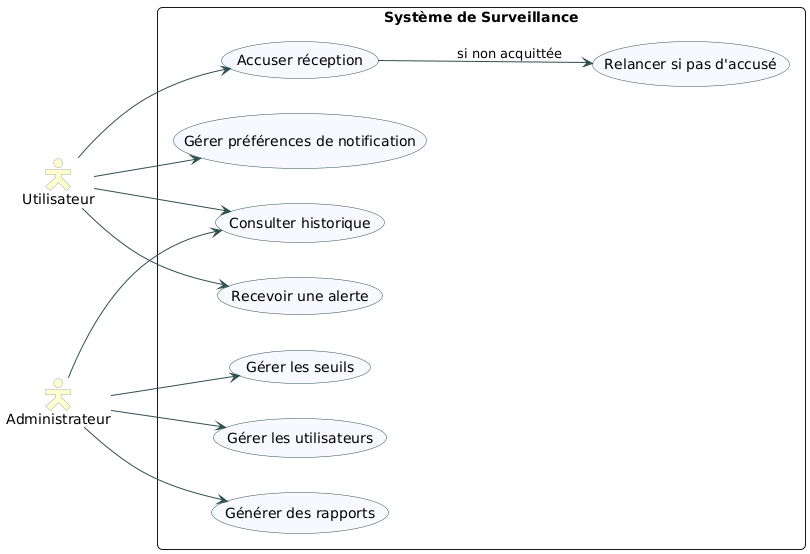

The diagram above was rendered by PlantUML. Its source (embedded in the PNG):
@startuml
skinparam packageStyle rectangle
skinparam actorStyle hollow
skinparam usecaseBackgroundColor #F8F8FF
skinparam usecaseBorderColor #2F4F4F
skinparam actorBackgroundColor #FEFECE
skinparam actorBorderColor #A9A9A9
skinparam arrowColor #2F4F4F
skinparam roundCorner 10

left to right direction

actor "Utilisateur" as utilisateur
actor "Administrateur" as administrateur

rectangle "Système de Surveillance" {
  usecase "Recevoir une alerte" as UC10
  usecase "Accuser réception" as UC11
  usecase "Relancer si pas d'accusé" as UC12
  usecase "Consulter historique" as UC13
  usecase "Gérer préférences de notification" as UC14
  usecase "Gérer les seuils" as UC15
  usecase "Gérer les utilisateurs" as UC16
  usecase "Générer des rapports" as UC17
}

UC10 <-- utilisateur
utilisateur --> UC11
UC11 --> UC12 : si non acquittée
utilisateur --> UC14
utilisateur --> UC13
administrateur --> UC15
administrateur --> UC16
administrateur --> UC13
administrateur --> UC17
@enduml